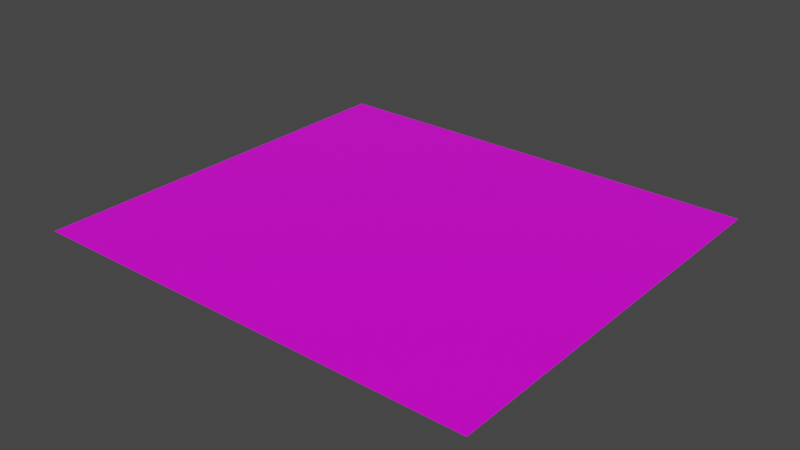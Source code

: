 # Source: parking_f.blend  (saved by Blender 2.81.16; exported with 4.5.12 LTS)
import bpy
from mathutils import Matrix  # noqa: F401  (used for matrix-valued properties, if any)

bpy.ops.wm.read_factory_settings(use_empty=True)
scene = bpy.context.scene
scene.name = 'Scene'

# ---- collections
col_collection = bpy.data.collections.new('Collection'); scene.collection.children.link(col_collection)

# ---- images (referenced by path relative to the original .blend; pixels are not part of the script)
import os
ASSET_DIR = os.environ.get("B2B_ASSET_DIR", "")  # directory of the original .blend (textures are referenced by path, not embedded)
HERE = os.path.dirname(os.path.abspath(__file__))  # packed textures are extracted next to this script under _unpacked/

def load_image(name, relpath, width, height, colorspace="sRGB"):
    """Load a texture the original file referenced (path relative to the .blend, or extracted next to this script)."""
    p = next((c for c in (os.path.join(HERE, relpath), os.path.join(ASSET_DIR, relpath)) if relpath and os.path.exists(c)), "")
    if p:
        img = bpy.data.images.load(p, check_existing=True)
        img.name = name
    else:  # same state as the original file: an image datablock whose file is absent (Cycles renders it pink)
        img = bpy.data.images.new(name, width, height)
        img.source = "FILE"
        img.filepath = "//" + (relpath or name)
    img.colorspace_settings.name = colorspace
    return img
img_parking_texture_jpg_001 = load_image('parking texture.jpg.001', 'parking texture.jpg', 1024, 1024, 'sRGB')

# ---- materials (node trees are filled in below, after node groups)
mat_material = bpy.data.materials.new('Material')
mat_material.alpha_threshold = 0.0
mat_material.use_transparent_shadow = False
mat_material.line_color = (0.0, 0.0, 0.0, 1.0)

# ---- material node trees
mat_material.use_nodes = True; mat_material.node_tree.nodes.clear()
_N = mat_material.node_tree.nodes; _L = mat_material.node_tree.links
n0 = _N.new('ShaderNodeOutputMaterial'); n0.name = 'Material Output'; n0.location = (300, 300)
n1 = _N.new('ShaderNodeBsdfPrincipled'); n1.name = 'Principled BSDF'; n1.location = (10, 300)
n1.distribution = 'GGX'
n1.subsurface_method = 'BURLEY'
n1.inputs[2].default_value = 0.4
n1.inputs[3].default_value = 1.45
n1.inputs[27].default_value = (0.0, 0.0, 0.0, 1.0)
n1.inputs[28].default_value = 1.0
n2 = _N.new('ShaderNodeTexImage'); n2.name = 'Image Texture'; n2.location = (-280, 280)
n2.image = img_parking_texture_jpg_001
_L.new(n1.outputs[0], n0.inputs[0])
_L.new(n2.outputs[0], n1.inputs[0])
n0.is_active_output = True

# ---- world
world_world = bpy.data.worlds.new('World'); scene.world = world_world
world_world.use_nodes = True; world_world.node_tree.nodes.clear()
_N = world_world.node_tree.nodes; _L = world_world.node_tree.links
n0 = _N.new('ShaderNodeOutputWorld'); n0.name = 'World Output'; n0.location = (300, 300)
n1 = _N.new('ShaderNodeBackground'); n1.name = 'Background'; n1.location = (10, 300)
n1.inputs[0].default_value = (0.05088, 0.05088, 0.05088, 1.0)
_L.new(n1.outputs[0], n0.inputs[0])
n0.is_active_output = True
world_world.color = (0.05088, 0.05088, 0.05088)
world_world.use_sun_shadow = False
world_world.sun_shadow_jitter_overblur = 0.0

# ---- meshes
me_plane = bpy.data.meshes.new('Plane')
me_plane.from_pydata([(-1.134, -1.001, 0.0), (1.569, -1.001, 0.0), (-1.134, 1.001, 0.0), (1.569, 1.001, 0.0)], [], [(0, 1, 3, 2)])
_uv = me_plane.uv_layers.new(name='UVMap')
_uv.uv.foreach_set('vector', [0.6545, 0.991, 0.05411, 0.991, 0.05411, 0.002381, 0.6545, 0.002381])
me_plane.materials.append(mat_material)
me_plane.use_remesh_fix_poles = True
me_plane.use_remesh_preserve_attributes = False
me_plane.use_mirror_vertex_groups = False
me_plane.update()

# ---- objects
ob_plane = bpy.data.objects.new('Plane', me_plane)

# ---- transforms, parenting, visibility, modifiers, constraints
ob_plane.location = (0.0, 0.0, 0.0)
ob_plane.scale = (2.89, 3.518, 1.0)
ob_plane.lineart.crease_threshold = 0.0

# ---- collection membership
col_collection.objects.link(ob_plane)

# ---- scene / render settings (as saved in the file)
scene.frame_start = 1; scene.frame_end = 250; scene.frame_set(1)
scene.render.engine = 'BLENDER_EEVEE_NEXT'
scene.cycles.use_denoising = False
scene.cycles.samples = 128
scene.cycles.sampling_pattern = 'TABULATED_SOBOL'
scene.cycles.use_adaptive_sampling = False
scene.cycles.use_light_tree = False
scene.view_settings.view_transform = 'Filmic'
bpy.context.view_layer.update()

# ---- added for rendering (the .blend has no active camera and no usable light): camera, sun
cam_auto = bpy.data.cameras.new('AutoCamera')
cam_auto.lens = 50.0
cam_auto.sensor_width = 36.0
cam_auto.clip_end = 1000.0
ob_auto_camera = bpy.data.objects.new('AutoCamera', cam_auto)
scene.collection.objects.link(ob_auto_camera)
ob_auto_camera.location = (10.3615, -11.6808, 7.7872)
ob_auto_camera.rotation_euler = (1.09748, -7.21219e-08, 0.694738)
scene.camera = ob_auto_camera
light_auto_sun = bpy.data.lights.new('AutoSun', 'SUN')
light_auto_sun.energy = 3.0
light_auto_sun.angle = 0.0523599
ob_auto_sun = bpy.data.objects.new('AutoSun', light_auto_sun)
scene.collection.objects.link(ob_auto_sun)
ob_auto_sun.rotation_euler = (0.872665, 0.174533, 0.523599)
bpy.context.view_layer.update()
